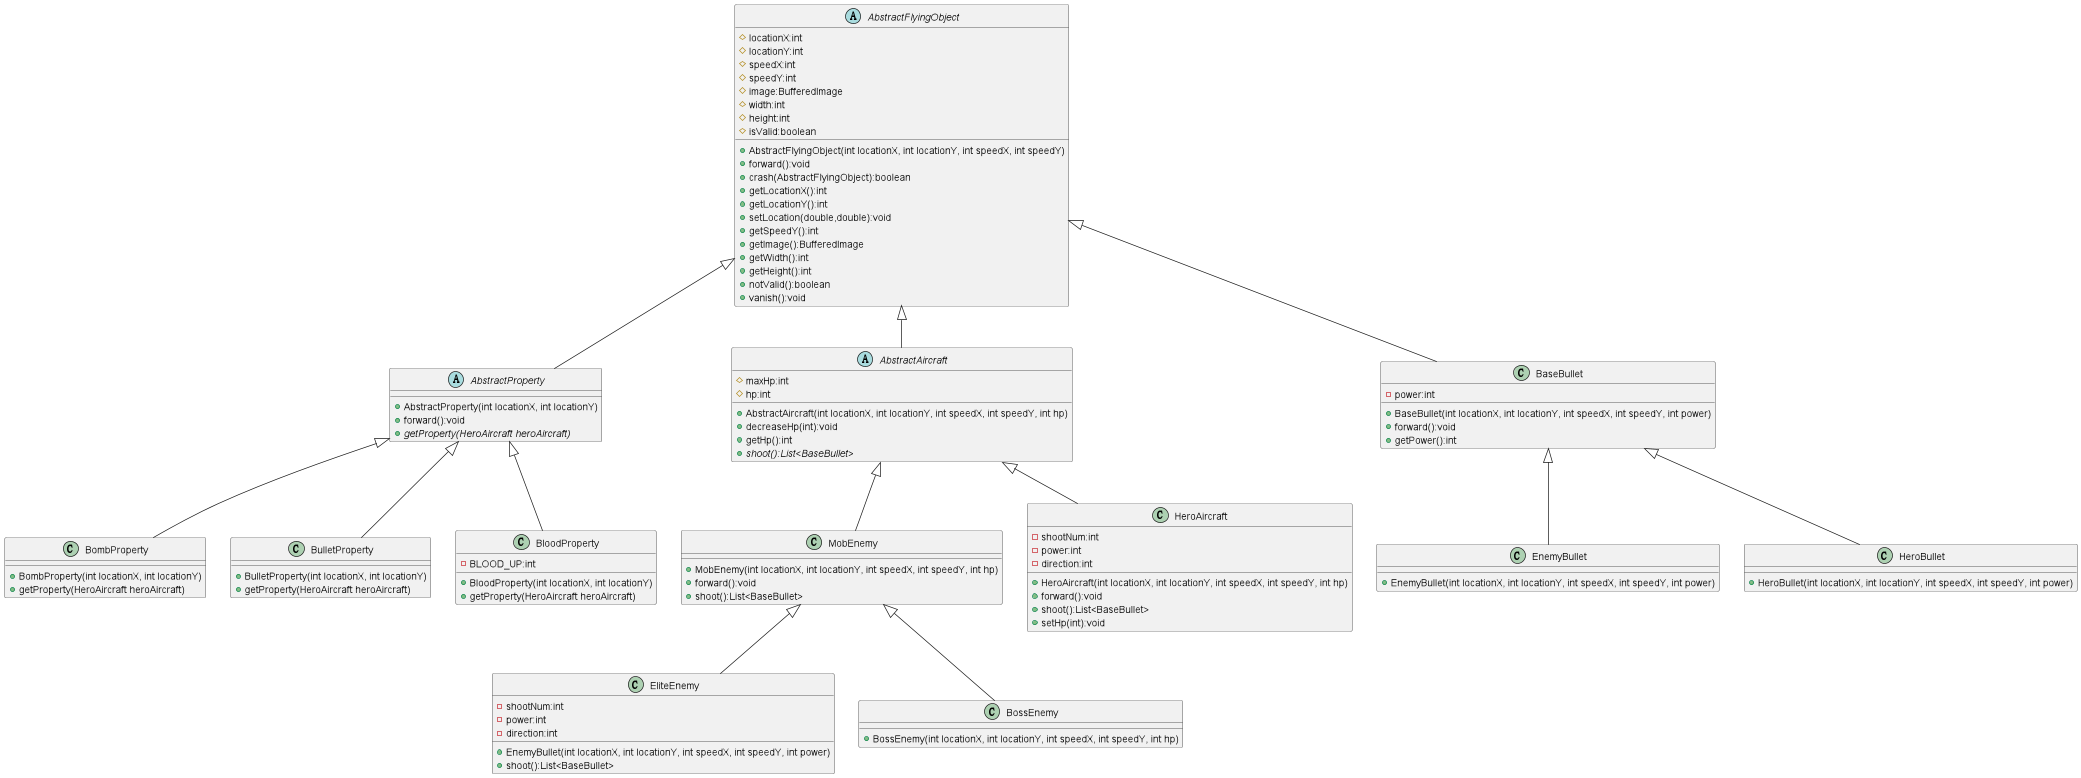

The diagram above was rendered by PlantUML. Its source (embedded in the PNG):
@startuml
abstract class AbstractProperty {
+ AbstractProperty(int locationX, int locationY)
+ forward():void
+ {abstract} getProperty(HeroAircraft heroAircraft)
}
class BombProperty {
+ BombProperty(int locationX, int locationY)
+ getProperty(HeroAircraft heroAircraft)
}
class EliteEnemy {
- shootNum:int
- power:int
- direction:int
+ EnemyBullet(int locationX, int locationY, int speedX, int speedY, int power)
+ shoot():List<BaseBullet>
}
class BossEnemy {
+ BossEnemy(int locationX, int locationY, int speedX, int speedY, int hp)
}
abstract class AbstractAircraft {
# maxHp:int
# hp:int
+ AbstractAircraft(int locationX, int locationY, int speedX, int speedY, int hp)
+ decreaseHp(int):void
+ getHp():int
+ {abstract}shoot():List<BaseBullet>
}
abstract class AbstractFlyingObject {
# locationX:int
# locationY:int
# speedX:int
# speedY:int
# image:BufferedImage
# width:int
# height:int
# isValid:boolean
+ AbstractFlyingObject(int locationX, int locationY, int speedX, int speedY)
+ forward():void
+ crash(AbstractFlyingObject):boolean
+ getLocationX():int
+ getLocationY():int
+ setLocation(double,double):void
+ getSpeedY():int
+ getImage():BufferedImage
+ getWidth():int
+ getHeight():int
+ notValid():boolean
+ vanish():void
}
class MobEnemy {
+ MobEnemy(int locationX, int locationY, int speedX, int speedY, int hp)
+ forward():void
+ shoot():List<BaseBullet>
}
class BulletProperty {
+ BulletProperty(int locationX, int locationY)
+ getProperty(HeroAircraft heroAircraft)
}
class HeroAircraft {
- shootNum:int
- power:int
- direction:int
+ HeroAircraft(int locationX, int locationY, int speedX, int speedY, int hp)
+ forward():void
+ shoot():List<BaseBullet>
+ setHp(int):void
}
class BloodProperty {
- BLOOD_UP:int
+ BloodProperty(int locationX, int locationY)
+ getProperty(HeroAircraft heroAircraft)
}
class BaseBullet {
- power:int
+ BaseBullet(int locationX, int locationY, int speedX, int speedY, int power)
+ forward():void
+ getPower():int
}
class EnemyBullet {
+ EnemyBullet(int locationX, int locationY, int speedX, int speedY, int power)
}
class HeroBullet {
+ HeroBullet(int locationX, int locationY, int speedX, int speedY, int power)
}
AbstractFlyingObject <|-- AbstractProperty
AbstractFlyingObject <|-- BaseBullet
BaseBullet <|-- EnemyBullet
BaseBullet <|-- HeroBullet
AbstractProperty <|-- BombProperty
MobEnemy <|-- EliteEnemy
MobEnemy <|-- BossEnemy
AbstractFlyingObject <|-- AbstractAircraft
AbstractAircraft <|-- MobEnemy
AbstractProperty <|-- BulletProperty
AbstractAircraft <|-- HeroAircraft
AbstractProperty <|-- BloodProperty

@enduml